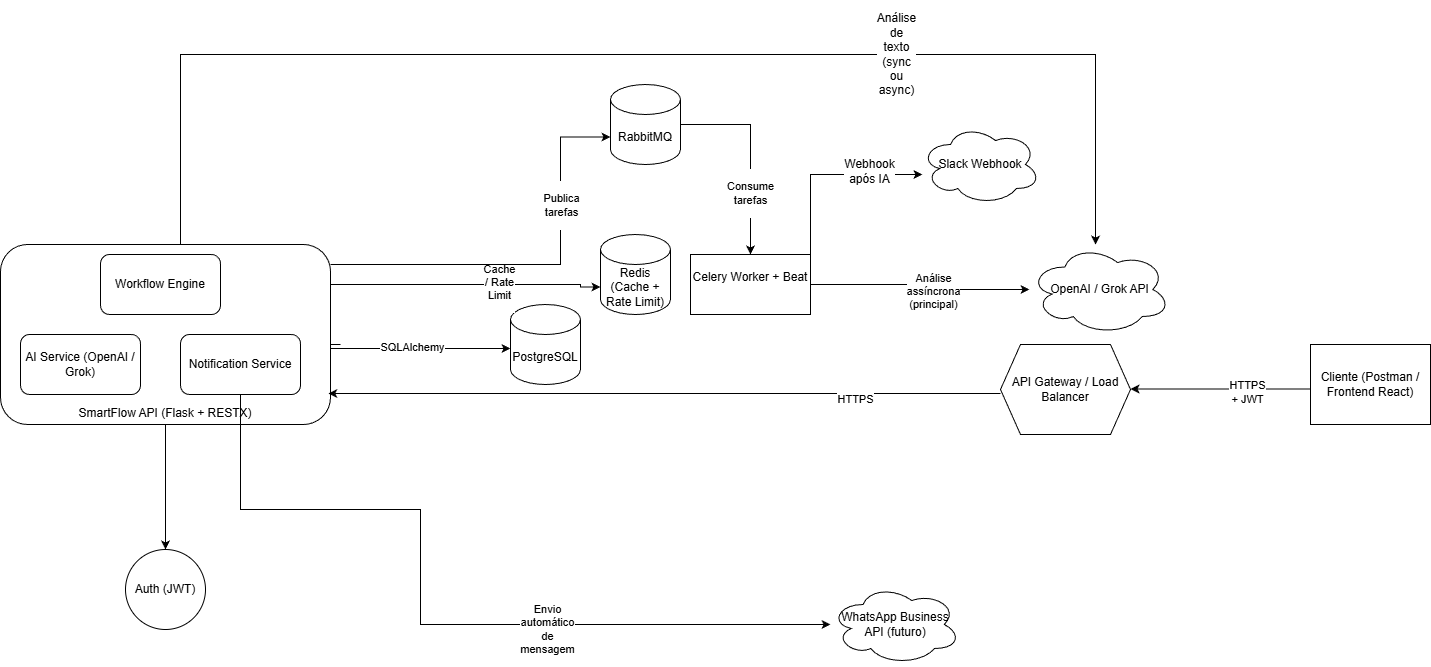

The diagram above was exported from draw.io. Its source (the exported page's mxGraphModel, read from the mxfile embedded in the PNG):
<mxGraphModel dx="-1630" dy="2053" grid="1" gridSize="10" guides="1" tooltips="1" connect="1" arrows="1" fold="1" page="1" pageScale="1" pageWidth="827" pageHeight="1169" math="0" shadow="0">
  <root>
    <mxCell id="0" />
    <mxCell id="1" parent="0" />
    <mxCell id="jrdhM_M_NKreJznhmUIU-35" edge="1" parent="1" source="VkIY6Eqwzg3OipFIfz9w-1" style="edgeStyle=orthogonalEdgeStyle;rounded=0;orthogonalLoop=1;jettySize=auto;html=1;" target="jrdhM_M_NKreJznhmUIU-14">
      <mxGeometry relative="1" as="geometry">
        <Array as="points">
          <mxPoint x="3640" y="10" />
          <mxPoint x="4555" y="10" />
        </Array>
        <mxPoint x="3625" y="10" as="targetPoint" />
      </mxGeometry>
    </mxCell>
    <mxCell id="jrdhM_M_NKreJznhmUIU-36" connectable="0" parent="jrdhM_M_NKreJznhmUIU-35" style="edgeLabel;html=1;align=center;verticalAlign=middle;resizable=0;points=[];" value="&lt;p dir=&quot;auto&quot; style=&quot;white-space: pre-wrap;&quot;&gt;&lt;font style=&quot;font-size: 12px;&quot;&gt;Análise de texto (sync ou async)&lt;/font&gt;&lt;/p&gt;" vertex="1">
      <mxGeometry relative="1" x="0.3828" y="1" as="geometry">
        <mxPoint x="10" as="offset" />
      </mxGeometry>
    </mxCell>
    <mxCell id="jrdhM_M_NKreJznhmUIU-45" edge="1" parent="1" source="VkIY6Eqwzg3OipFIfz9w-1" style="edgeStyle=orthogonalEdgeStyle;rounded=0;orthogonalLoop=1;jettySize=auto;html=1;entryX=0.5;entryY=0;entryDx=0;entryDy=0;" target="jrdhM_M_NKreJznhmUIU-16">
      <mxGeometry relative="1" as="geometry" />
    </mxCell>
    <mxCell id="VkIY6Eqwzg3OipFIfz9w-1" parent="1" style="rounded=1;whiteSpace=wrap;html=1;" value="&lt;p dir=&quot;auto&quot; style=&quot;white-space-collapse: preserve;&quot;&gt;&lt;br&gt;&lt;/p&gt;&lt;p dir=&quot;auto&quot; style=&quot;white-space-collapse: preserve;&quot;&gt;&lt;br&gt;&lt;/p&gt;&lt;p dir=&quot;auto&quot; style=&quot;white-space-collapse: preserve;&quot;&gt;&lt;br&gt;&lt;/p&gt;&lt;p dir=&quot;auto&quot; style=&quot;white-space-collapse: preserve;&quot;&gt;&lt;br&gt;&lt;/p&gt;&lt;p dir=&quot;auto&quot; style=&quot;white-space-collapse: preserve;&quot;&gt;&lt;br&gt;&lt;/p&gt;&lt;p dir=&quot;auto&quot; style=&quot;white-space-collapse: preserve;&quot;&gt;&lt;br&gt;&lt;/p&gt;&lt;p dir=&quot;auto&quot; style=&quot;white-space-collapse: preserve;&quot;&gt;SmartFlow API (Flask + RESTX)&lt;/p&gt;" vertex="1">
      <mxGeometry height="180" width="330" x="3460" y="200" as="geometry" />
    </mxCell>
    <mxCell id="jrdhM_M_NKreJznhmUIU-5" parent="1" style="rounded=1;whiteSpace=wrap;html=1;" value="&lt;p dir=&quot;auto&quot; style=&quot;white-space-collapse: preserve;&quot;&gt;Workflow Engine&lt;/p&gt;" vertex="1">
      <mxGeometry height="60" width="120" x="3560" y="210" as="geometry" />
    </mxCell>
    <mxCell id="jrdhM_M_NKreJznhmUIU-6" parent="1" style="rounded=1;whiteSpace=wrap;html=1;" value="&lt;p dir=&quot;auto&quot; style=&quot;white-space-collapse: preserve;&quot;&gt;AI Service (OpenAI / Grok)&lt;/p&gt;" vertex="1">
      <mxGeometry height="60" width="120" x="3480" y="290" as="geometry" />
    </mxCell>
    <mxCell id="jrdhM_M_NKreJznhmUIU-48" edge="1" parent="1" source="jrdhM_M_NKreJznhmUIU-7" style="edgeStyle=orthogonalEdgeStyle;rounded=0;orthogonalLoop=1;jettySize=auto;html=1;" target="jrdhM_M_NKreJznhmUIU-18">
      <mxGeometry relative="1" as="geometry">
        <Array as="points">
          <mxPoint x="3700" y="465" />
          <mxPoint x="3880" y="465" />
          <mxPoint x="3880" y="580" />
        </Array>
        <mxPoint x="3700" y="580" as="targetPoint" />
      </mxGeometry>
    </mxCell>
    <mxCell id="jrdhM_M_NKreJznhmUIU-49" connectable="0" parent="jrdhM_M_NKreJznhmUIU-48" style="edgeLabel;html=1;align=center;verticalAlign=middle;resizable=0;points=[];" value="&lt;p dir=&quot;auto&quot; style=&quot;white-space: pre-wrap;&quot;&gt;Envio automático de mensagem&lt;/p&gt;" vertex="1">
      <mxGeometry relative="1" x="0.3098" y="-4" as="geometry">
        <mxPoint as="offset" />
      </mxGeometry>
    </mxCell>
    <mxCell id="jrdhM_M_NKreJznhmUIU-7" parent="1" style="rounded=1;whiteSpace=wrap;html=1;" value="&lt;p dir=&quot;auto&quot; style=&quot;white-space-collapse: preserve;&quot;&gt;Notification Service&lt;/p&gt;" vertex="1">
      <mxGeometry height="60" width="120" x="3640" y="290" as="geometry" />
    </mxCell>
    <mxCell id="jrdhM_M_NKreJznhmUIU-8" parent="1" style="shape=cylinder3;whiteSpace=wrap;html=1;boundedLbl=1;backgroundOutline=1;size=15;" value="&lt;p dir=&quot;auto&quot; style=&quot;white-space-collapse: preserve;&quot;&gt;PostgreSQL&lt;/p&gt;" vertex="1">
      <mxGeometry height="80" width="70" x="3970" y="260" as="geometry" />
    </mxCell>
    <mxCell id="jrdhM_M_NKreJznhmUIU-9" parent="1" style="shape=cylinder3;whiteSpace=wrap;html=1;boundedLbl=1;backgroundOutline=1;size=15;" value="&lt;p dir=&quot;auto&quot; style=&quot;white-space-collapse: preserve;&quot;&gt;Redis (Cache + Rate Limit)&lt;/p&gt;" vertex="1">
      <mxGeometry height="80" width="70" x="4060" y="190" as="geometry" />
    </mxCell>
    <mxCell id="jrdhM_M_NKreJznhmUIU-32" edge="1" parent="1" source="jrdhM_M_NKreJznhmUIU-10" style="edgeStyle=orthogonalEdgeStyle;rounded=0;orthogonalLoop=1;jettySize=auto;html=1;" target="jrdhM_M_NKreJznhmUIU-11">
      <mxGeometry relative="1" as="geometry">
        <mxPoint x="4240" y="80" as="targetPoint" />
      </mxGeometry>
    </mxCell>
    <mxCell id="jrdhM_M_NKreJznhmUIU-33" connectable="0" parent="jrdhM_M_NKreJznhmUIU-32" style="edgeLabel;html=1;align=center;verticalAlign=middle;resizable=0;points=[];" value="&lt;p dir=&quot;auto&quot; style=&quot;white-space: pre-wrap;&quot;&gt;Consume tarefas&lt;/p&gt;" vertex="1">
      <mxGeometry relative="1" x="0.39" y="-1" as="geometry">
        <mxPoint as="offset" />
      </mxGeometry>
    </mxCell>
    <mxCell id="jrdhM_M_NKreJznhmUIU-10" parent="1" style="shape=cylinder3;whiteSpace=wrap;html=1;boundedLbl=1;backgroundOutline=1;size=15;" value="&lt;p dir=&quot;auto&quot; style=&quot;white-space-collapse: preserve;&quot;&gt;RabbitMQ&lt;/p&gt;" vertex="1">
      <mxGeometry height="80" width="70" x="4070" y="40" as="geometry" />
    </mxCell>
    <mxCell id="jrdhM_M_NKreJznhmUIU-37" edge="1" parent="1" source="jrdhM_M_NKreJznhmUIU-11" style="edgeStyle=orthogonalEdgeStyle;rounded=0;orthogonalLoop=1;jettySize=auto;html=1;" target="jrdhM_M_NKreJznhmUIU-14">
      <mxGeometry relative="1" as="geometry" />
    </mxCell>
    <mxCell id="jrdhM_M_NKreJznhmUIU-38" connectable="0" parent="jrdhM_M_NKreJznhmUIU-37" style="edgeLabel;html=1;align=center;verticalAlign=middle;resizable=0;points=[];" value="&lt;p dir=&quot;auto&quot; style=&quot;white-space: pre-wrap;&quot;&gt;&lt;font&gt;Análise assíncrona (principal)&lt;/font&gt;&lt;/p&gt;" vertex="1">
      <mxGeometry relative="1" x="0.1333" y="-1" as="geometry">
        <mxPoint as="offset" />
      </mxGeometry>
    </mxCell>
    <mxCell id="jrdhM_M_NKreJznhmUIU-40" edge="1" parent="1" source="jrdhM_M_NKreJznhmUIU-11" style="edgeStyle=orthogonalEdgeStyle;rounded=0;orthogonalLoop=1;jettySize=auto;html=1;" target="jrdhM_M_NKreJznhmUIU-13">
      <mxGeometry relative="1" as="geometry">
        <Array as="points">
          <mxPoint x="4270" y="130" />
        </Array>
        <mxPoint x="4310" y="130" as="targetPoint" />
      </mxGeometry>
    </mxCell>
    <mxCell id="jrdhM_M_NKreJznhmUIU-41" connectable="0" parent="jrdhM_M_NKreJznhmUIU-40" style="edgeLabel;html=1;align=center;verticalAlign=middle;resizable=0;points=[];" value="&lt;p dir=&quot;auto&quot; style=&quot;white-space: pre-wrap;&quot;&gt;&lt;font style=&quot;font-size: 12px;&quot;&gt;Webhook após IA&lt;/font&gt;&lt;/p&gt;" vertex="1">
      <mxGeometry relative="1" x="0.4486" y="4" as="geometry">
        <mxPoint as="offset" />
      </mxGeometry>
    </mxCell>
    <mxCell id="jrdhM_M_NKreJznhmUIU-11" parent="1" style="rounded=0;whiteSpace=wrap;html=1;" value="&#10;&lt;p dir=&quot;auto&quot; style=&quot;white-space: pre-wrap;&quot;&gt;Celery Worker + Beat&lt;/p&gt;&#10;&#10;" vertex="1">
      <mxGeometry height="60" width="120" x="4150" y="210" as="geometry" />
    </mxCell>
    <mxCell id="jrdhM_M_NKreJznhmUIU-20" edge="1" parent="1" style="edgeStyle=orthogonalEdgeStyle;rounded=0;orthogonalLoop=1;jettySize=auto;html=1;">
      <mxGeometry relative="1" as="geometry">
        <Array as="points">
          <mxPoint x="4227.78" y="349" />
          <mxPoint x="4227.78" y="349" />
        </Array>
        <mxPoint x="4460.002222222222" y="349" as="sourcePoint" />
        <mxPoint x="3787.78" y="349" as="targetPoint" />
      </mxGeometry>
    </mxCell>
    <mxCell id="jrdhM_M_NKreJznhmUIU-25" connectable="0" parent="jrdhM_M_NKreJznhmUIU-20" style="edgeLabel;html=1;align=center;verticalAlign=middle;resizable=0;points=[];" value="&lt;p dir=&quot;auto&quot; style=&quot;white-space: pre-wrap;&quot;&gt;HTTPS&lt;/p&gt;" vertex="1">
      <mxGeometry relative="1" x="-0.566" y="5" as="geometry">
        <mxPoint as="offset" />
      </mxGeometry>
    </mxCell>
    <mxCell id="jrdhM_M_NKreJznhmUIU-12" parent="1" style="shape=hexagon;perimeter=hexagonPerimeter2;whiteSpace=wrap;html=1;fixedSize=1;" value="&lt;p dir=&quot;auto&quot; style=&quot;white-space-collapse: preserve;&quot;&gt;API Gateway / Load Balancer&lt;/p&gt;" vertex="1">
      <mxGeometry height="90" width="130" x="4460" y="300" as="geometry" />
    </mxCell>
    <mxCell id="jrdhM_M_NKreJznhmUIU-13" parent="1" style="ellipse;shape=cloud;whiteSpace=wrap;html=1;" value="&lt;p dir=&quot;auto&quot; style=&quot;white-space-collapse: preserve;&quot;&gt;Slack Webhook&lt;/p&gt;" vertex="1">
      <mxGeometry height="80" width="120" x="4380" y="80" as="geometry" />
    </mxCell>
    <mxCell id="jrdhM_M_NKreJznhmUIU-14" parent="1" style="ellipse;shape=cloud;whiteSpace=wrap;html=1;" value="&lt;p dir=&quot;auto&quot; style=&quot;white-space-collapse: preserve;&quot;&gt;OpenAI / Grok API&lt;/p&gt;" vertex="1">
      <mxGeometry height="90" width="141" x="4489" y="200" as="geometry" />
    </mxCell>
    <mxCell id="jrdhM_M_NKreJznhmUIU-16" parent="1" style="ellipse;whiteSpace=wrap;html=1;aspect=fixed;" value="&lt;p dir=&quot;auto&quot; style=&quot;white-space-collapse: preserve;&quot;&gt;Auth (JWT)&lt;/p&gt;" vertex="1">
      <mxGeometry height="80" width="80" x="3585" y="505" as="geometry" />
    </mxCell>
    <mxCell id="jrdhM_M_NKreJznhmUIU-19" edge="1" parent="1" style="edgeStyle=orthogonalEdgeStyle;rounded=0;orthogonalLoop=1;jettySize=auto;html=1;">
      <mxGeometry relative="1" as="geometry">
        <mxPoint x="4770" y="344.5" as="sourcePoint" />
        <mxPoint x="4590" y="344.5" as="targetPoint" />
      </mxGeometry>
    </mxCell>
    <mxCell id="jrdhM_M_NKreJznhmUIU-21" connectable="0" parent="jrdhM_M_NKreJznhmUIU-19" style="edgeLabel;html=1;align=center;verticalAlign=middle;resizable=0;points=[];" value="&lt;p dir=&quot;auto&quot; style=&quot;white-space: pre-wrap;&quot;&gt;HTTPS + JWT&lt;/p&gt;" vertex="1">
      <mxGeometry relative="1" x="-0.3" y="3" as="geometry">
        <mxPoint as="offset" />
      </mxGeometry>
    </mxCell>
    <mxCell id="jrdhM_M_NKreJznhmUIU-17" parent="1" style="rounded=0;whiteSpace=wrap;html=1;" value="&lt;p dir=&quot;auto&quot; style=&quot;white-space-collapse: preserve;&quot;&gt;Cliente (Postman / Frontend React)&lt;/p&gt;" vertex="1">
      <mxGeometry height="80" width="120" x="4770" y="300" as="geometry" />
    </mxCell>
    <mxCell id="jrdhM_M_NKreJznhmUIU-18" parent="1" style="ellipse;shape=cloud;whiteSpace=wrap;html=1;" value="&lt;p dir=&quot;auto&quot; style=&quot;white-space-collapse: preserve;&quot;&gt;WhatsApp Business API (futuro)&lt;/p&gt;" vertex="1">
      <mxGeometry height="80" width="130" x="4290" y="540" as="geometry" />
    </mxCell>
    <mxCell id="jrdhM_M_NKreJznhmUIU-24" edge="1" parent="1" style="edgeStyle=orthogonalEdgeStyle;rounded=0;orthogonalLoop=1;jettySize=auto;html=1;">
      <mxGeometry relative="1" as="geometry">
        <Array as="points">
          <mxPoint x="3790" y="300" />
          <mxPoint x="3790" y="304" />
        </Array>
        <mxPoint x="3800" y="300" as="sourcePoint" />
        <mxPoint x="3970" y="304" as="targetPoint" />
      </mxGeometry>
    </mxCell>
    <mxCell id="jrdhM_M_NKreJznhmUIU-27" connectable="0" parent="jrdhM_M_NKreJznhmUIU-24" style="edgeLabel;html=1;align=center;verticalAlign=middle;resizable=0;points=[];" value="&lt;p dir=&quot;auto&quot; style=&quot;white-space: pre-wrap;&quot;&gt;SQLAlchemy&lt;/p&gt;" vertex="1">
      <mxGeometry relative="1" x="0.0182" as="geometry">
        <mxPoint x="-3" y="-2" as="offset" />
      </mxGeometry>
    </mxCell>
    <mxCell id="jrdhM_M_NKreJznhmUIU-28" edge="1" parent="1" style="edgeStyle=orthogonalEdgeStyle;rounded=0;orthogonalLoop=1;jettySize=auto;html=1;entryX=0;entryY=0;entryDx=0;entryDy=52.5;entryPerimeter=0;" target="jrdhM_M_NKreJznhmUIU-9">
      <mxGeometry relative="1" as="geometry">
        <Array as="points">
          <mxPoint x="3790" y="240" />
          <mxPoint x="4040" y="240" />
        </Array>
        <mxPoint x="3790" y="270" as="sourcePoint" />
        <mxPoint x="4010" y="240" as="targetPoint" />
      </mxGeometry>
    </mxCell>
    <mxCell id="jrdhM_M_NKreJznhmUIU-29" connectable="0" parent="jrdhM_M_NKreJznhmUIU-28" style="edgeLabel;html=1;align=center;verticalAlign=middle;resizable=0;points=[];" value="&lt;p dir=&quot;auto&quot; style=&quot;white-space: pre-wrap;&quot;&gt;Cache / Rate Limit&lt;/p&gt;" vertex="1">
      <mxGeometry relative="1" x="0.3182" y="3" as="geometry">
        <mxPoint as="offset" />
      </mxGeometry>
    </mxCell>
    <mxCell id="jrdhM_M_NKreJznhmUIU-30" edge="1" parent="1" style="edgeStyle=orthogonalEdgeStyle;rounded=0;orthogonalLoop=1;jettySize=auto;html=1;entryX=0;entryY=0;entryDx=0;entryDy=52.5;entryPerimeter=0;" target="jrdhM_M_NKreJznhmUIU-10">
      <mxGeometry relative="1" as="geometry">
        <Array as="points">
          <mxPoint x="4020" y="220" />
          <mxPoint x="4020" y="93" />
        </Array>
        <mxPoint x="3790" y="220" as="sourcePoint" />
        <mxPoint x="4020" y="10" as="targetPoint" />
      </mxGeometry>
    </mxCell>
    <mxCell id="jrdhM_M_NKreJznhmUIU-31" connectable="0" parent="jrdhM_M_NKreJznhmUIU-30" style="edgeLabel;html=1;align=center;verticalAlign=middle;resizable=0;points=[];" value="&lt;p dir=&quot;auto&quot; style=&quot;white-space: pre-wrap;&quot;&gt;Publica tarefas&lt;/p&gt;" vertex="1">
      <mxGeometry relative="1" x="0.0454" y="-3" as="geometry">
        <mxPoint x="17" y="-63" as="offset" />
      </mxGeometry>
    </mxCell>
  </root>
</mxGraphModel>